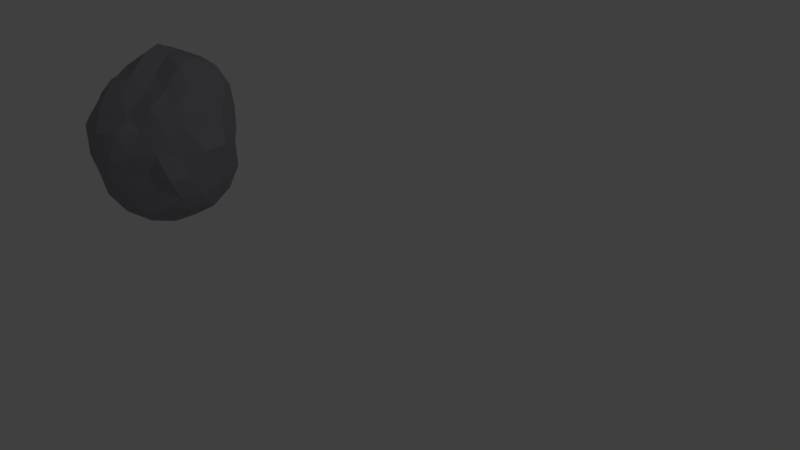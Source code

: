 # Source: asteroid1.blend  (saved by Blender 2.79.0; exported with 4.5.12 LTS)
import bpy
from mathutils import Matrix  # noqa: F401  (used for matrix-valued properties, if any)

bpy.ops.wm.read_factory_settings(use_empty=True)
scene = bpy.context.scene
scene.name = 'Scene'

# ---- collections
col_collection_1 = bpy.data.collections.new('Collection 1'); scene.collection.children.link(col_collection_1)

# ---- materials (node trees are filled in below, after node groups)
mat_material_001 = bpy.data.materials.new('Material.001')
mat_material_001.alpha_threshold = 0.0
mat_material_001.use_transparent_shadow = False
mat_material_001.diffuse_color = (0.3121, 0.3134, 0.3459, 1.0)
mat_material_001.roughness = 0.5

# ---- material node trees

# ---- world
world_world = bpy.data.worlds.new('World'); scene.world = world_world
world_world.color = (0.05088, 0.05088, 0.05088)
world_world.use_sun_shadow = False
world_world.sun_shadow_jitter_overblur = 0.0
world_world.cycles.sampling_method = 'MANUAL'

# ---- cameras
cam_camera = bpy.data.cameras.new('Camera')
cam_camera.clip_end = 100.0
cam_camera.lens = 35.0
cam_camera.sensor_width = 32.0
cam_camera.sensor_height = 18.0
cam_camera.ortho_scale = 7.314
cam_camera.dof.focus_distance = 0.0
cam_camera.dof.aperture_fstop = 128.0

# ---- lights
light_lamp = bpy.data.lights.new('Lamp', 'POINT')
light_lamp.transmission_factor = 0.0
light_lamp.cutoff_distance = 30.0
light_lamp.energy = 100.0
light_lamp.shadow_buffer_clip_start = 1.001
light_lamp.shadow_soft_size = 0.1
light_lamp.shadow_maximum_resolution = 0.006
light_lamp.use_absolute_resolution = True

# ---- meshes
me_icosphere_005 = bpy.data.meshes.new('Icosphere.005')
me_icosphere_005.from_pydata([(0.0, 0.0, -1.0), (0.659, -0.4486, -0.4231), (-0.237, -0.7757, -0.4162), (-0.8692, -0.004368, -0.4339), (-0.2469, 0.802, -0.4443), (0.6926, 0.469, -0.4436), (0.2446, -0.7808, 0.4014), (-0.6961, -0.5085, 0.4291), (-0.6729, 0.4716, 0.4397), (0.2456, 0.7392, 0.3901), (0.8476, -0.005952, 0.4096), (0.0005532, 0.001752, 0.9858), (-0.2243, -0.6993, -0.6421), (-0.1625, -0.5, -0.8507), (-0.07761, -0.2389, -0.9679), (0.203, -0.1475, -0.9674), (0.4034, -0.2946, -0.8119), (0.5935, -0.4281, -0.6396), (0.4577, -0.5811, -0.4625), (0.2265, -0.7261, -0.484), (-0.03007, -0.8529, -0.4964), (0.7673, 0.2841, -0.4777), (0.8154, -0.01142, -0.5059), (0.7992, -0.2941, -0.4939), (0.2032, 0.1476, -0.9679), (0.4253, 0.309, -0.8507), (0.5727, 0.4149, -0.6389), (-0.7401, -0.005762, -0.6497), (-0.5072, -3.319e-07, -0.8206), (-0.2509, -4.84e-09, -0.9673), (-0.4087, -0.6293, -0.4626), (-0.6316, -0.4453, -0.4938), (-0.8101, -0.2454, -0.4908), (-0.2328, 0.7165, -0.6575), (-0.1625, 0.5, -0.8507), (-0.07761, 0.2389, -0.9679), (-0.7791, 0.2226, -0.4761), (-0.6636, 0.4482, -0.5161), (-0.4248, 0.6428, -0.4763), (-0.03005, 0.8608, -0.5004), (0.2542, 0.7971, -0.5262), (0.4598, 0.5901, -0.47), (0.8755, -0.1312, 0.2354), (0.8335, -0.2642, -0.02608), (0.8517, -0.4275, -0.2503), (0.8206, 0.3808, -0.2561), (0.9488, 0.301, -0.0007024), (0.8618, 0.1069, 0.2317), (0.1552, -0.9554, 0.2512), (1.464e-06, -0.9979, 3.307e-06), (-0.1372, -0.8887, -0.2387), (0.5551, -0.5474, -0.2099), (0.4681, -0.7, -0.01737), (0.4119, -0.836, 0.2435), (-0.7639, -0.3912, 0.2324), (-0.8344, -0.2646, -0.02882), (-0.9448, -0.1586, -0.2425), (-0.337, -0.7247, -0.2204), (-0.4655, -0.6983, -0.0195), (-0.581, -0.5786, 0.2298), (-0.5846, 0.5788, 0.221), (-0.4981, 0.6863, -0.002322), (-0.3706, 0.7202, -0.2196), (-0.8632, 0.1242, -0.2361), (-0.9488, 0.301, -0.0007538), (-0.7725, 0.3713, 0.2397), (0.3824, 0.7531, 0.2255), (0.501, 0.6892, 0.0001162), (0.583, 0.5482, -0.2344), (-0.1216, 0.8583, -0.2542), (0.0001313, 0.7504, -0.04175), (0.1447, 0.7057, 0.2155), (0.782, -0.226, 0.4627), (0.6538, -0.4693, 0.5021), (0.4388, -0.6546, 0.4329), (0.03408, -0.8138, 0.4653), (-0.2223, -0.7224, 0.4597), (-0.4889, -0.6155, 0.4315), (-0.7567, -0.2861, 0.4645), (-0.759, 0.002925, 0.4824), (-0.7633, 0.2873, 0.4778), (-0.5164, 0.6405, 0.5039), (-0.2278, 0.6596, 0.4479), (0.02691, 0.7439, 0.4046), (0.469, 0.6655, 0.4994), (0.6788, 0.4845, 0.5292), (0.768, 0.2257, 0.4765), (0.07306, -0.2197, 0.9252), (0.1327, -0.427, 0.7469), (0.187, -0.6288, 0.5609), (0.7364, 0.002559, 0.6414), (0.5118, 0.00859, 0.8328), (0.225, 0.009255, 0.8969), (-0.174, -0.1177, 0.8733), (-0.3318, -0.2287, 0.6725), (-0.5682, -0.4044, 0.5855), (-0.1802, 0.1412, 0.8865), (-0.4248, 0.3088, 0.8496), (-0.6095, 0.4428, 0.6575), (0.07071, 0.2198, 0.8841), (0.1544, 0.4738, 0.7903), (0.2263, 0.6028, 0.5853), (0.3482, 0.2567, 0.8489), (0.6124, 0.2567, 0.7016), (0.4466, 0.5248, 0.7223), (-0.1318, 0.4057, 0.8154), (-0.05652, 0.5522, 0.6278), (-0.3458, 0.5639, 0.693), (-0.4124, 0.01302, 0.8197), (-0.6205, 0.1471, 0.6807), (-0.6116, -0.1196, 0.6476), (-0.1213, -0.3721, 0.793), (-0.2723, -0.4792, 0.5937), (-0.05573, -0.6317, 0.6651), (0.2793, -0.1856, 0.7406), (0.3589, -0.4037, 0.5748), (0.5496, -0.2356, 0.5986), (0.7797, 0.3628, 0.2609), (0.6753, 0.4728, 0.005141), (0.5781, 0.5855, 0.2391), (-0.1268, 0.692, 0.2306), (-0.2683, 0.7478, -0.00489), (-0.3846, 0.7348, 0.236), (-0.8489, 0.1157, 0.2392), (-1.008, -0.003297, 0.0009776), (-0.8695, -0.1434, 0.2442), (-0.4177, -0.8154, 0.2596), (-0.2856, -0.8966, 0.004664), (-0.1382, -0.9511, 0.2764), (0.5749, -0.5878, 0.2456), (0.7059, -0.4901, -0.001649), (0.7643, -0.3768, 0.2484), (0.2682, 0.7502, -0.01248), (0.3758, 0.7062, -0.2346), (0.1095, 0.8585, -0.2721), (-0.6721, 0.4685, -0.007723), (-0.5692, 0.5463, -0.2471), (-0.8262, 0.3715, -0.2772), (-0.6968, -0.4837, -0.01302), (-0.854, -0.414, -0.2754), (-0.5428, -0.5455, -0.222), (0.284, -0.8936, -0.009051), (0.1244, -0.8779, -0.254), (0.344, -0.7058, -0.2346), (1.011, -0.003037, -0.001154), (0.9264, -0.1739, -0.2659), (0.8495, 0.1308, -0.2484), (0.3618, 0.5877, -0.7236), (0.1382, 0.4253, -0.8944), (0.05625, 0.65, -0.6921), (-0.4468, 0.5254, -0.7238), (-0.3618, 0.2629, -0.8944), (-0.61, 0.2517, -0.7153), (-0.5983, -0.2496, -0.6894), (-0.3502, -0.2571, -0.8628), (-0.4462, -0.5245, -0.7224), (0.6466, 0.1537, -0.7152), (0.6391, -0.1479, -0.695), (0.4363, 0.001353, -0.8654), (0.05279, -0.6882, -0.7236), (0.1382, -0.4253, -0.8944), (0.3592, -0.5846, -0.7206)], [], [(0, 15, 14), (1, 17, 23), (0, 14, 29), (0, 29, 35), (0, 35, 24), (1, 23, 44), (2, 20, 50), (3, 32, 56), (4, 38, 62), (5, 41, 68), (1, 44, 51), (2, 50, 57), (3, 56, 63), (4, 62, 69), (5, 68, 45), (6, 74, 89), (7, 77, 95), (8, 80, 98), (9, 83, 101), (10, 86, 90), (92, 99, 11), (91, 102, 92), (90, 103, 91), (92, 102, 99), (102, 100, 99), (91, 103, 102), (103, 104, 102), (102, 104, 100), (104, 101, 100), (90, 86, 103), (86, 85, 103), (103, 85, 104), (85, 84, 104), (104, 84, 101), (84, 9, 101), (99, 96, 11), (100, 105, 99), (101, 106, 100), (99, 105, 96), (105, 97, 96), (100, 106, 105), (106, 107, 105), (105, 107, 97), (107, 98, 97), (101, 83, 106), (83, 82, 106), (106, 82, 107), (82, 81, 107), (107, 81, 98), (81, 8, 98), (96, 93, 11), (97, 108, 96), (98, 109, 97), (96, 108, 93), (108, 94, 93), (97, 109, 108), (109, 110, 108), (108, 110, 94), (110, 95, 94), (98, 80, 109), (80, 79, 109), (109, 79, 110), (79, 78, 110), (110, 78, 95), (78, 7, 95), (93, 87, 11), (94, 111, 93), (95, 112, 94), (93, 111, 87), (111, 88, 87), (94, 112, 111), (112, 113, 111), (111, 113, 88), (113, 89, 88), (95, 77, 112), (77, 76, 112), (112, 76, 113), (76, 75, 113), (113, 75, 89), (75, 6, 89), (87, 92, 11), (88, 114, 87), (89, 115, 88), (87, 114, 92), (114, 91, 92), (88, 115, 114), (115, 116, 114), (114, 116, 91), (116, 90, 91), (89, 74, 115), (74, 73, 115), (115, 73, 116), (73, 72, 116), (116, 72, 90), (72, 10, 90), (47, 86, 10), (46, 117, 47), (45, 118, 46), (47, 117, 86), (117, 85, 86), (46, 118, 117), (118, 119, 117), (117, 119, 85), (119, 84, 85), (45, 68, 118), (68, 67, 118), (118, 67, 119), (67, 66, 119), (119, 66, 84), (66, 9, 84), (71, 83, 9), (70, 120, 71), (69, 121, 70), (71, 120, 83), (120, 82, 83), (70, 121, 120), (121, 122, 120), (120, 122, 82), (122, 81, 82), (69, 62, 121), (62, 61, 121), (121, 61, 122), (61, 60, 122), (122, 60, 81), (60, 8, 81), (65, 80, 8), (64, 123, 65), (63, 124, 64), (65, 123, 80), (123, 79, 80), (64, 124, 123), (124, 125, 123), (123, 125, 79), (125, 78, 79), (63, 56, 124), (56, 55, 124), (124, 55, 125), (55, 54, 125), (125, 54, 78), (54, 7, 78), (59, 77, 7), (58, 126, 59), (57, 127, 58), (59, 126, 77), (126, 76, 77), (58, 127, 126), (127, 128, 126), (126, 128, 76), (128, 75, 76), (57, 50, 127), (50, 49, 127), (127, 49, 128), (49, 48, 128), (128, 48, 75), (48, 6, 75), (53, 74, 6), (52, 129, 53), (51, 130, 52), (53, 129, 74), (129, 73, 74), (52, 130, 129), (130, 131, 129), (129, 131, 73), (131, 72, 73), (51, 44, 130), (44, 43, 130), (130, 43, 131), (43, 42, 131), (131, 42, 72), (42, 10, 72), (66, 71, 9), (67, 132, 66), (68, 133, 67), (66, 132, 71), (132, 70, 71), (67, 133, 132), (133, 134, 132), (132, 134, 70), (134, 69, 70), (68, 41, 133), (41, 40, 133), (133, 40, 134), (40, 39, 134), (134, 39, 69), (39, 4, 69), (60, 65, 8), (61, 135, 60), (62, 136, 61), (60, 135, 65), (135, 64, 65), (61, 136, 135), (136, 137, 135), (135, 137, 64), (137, 63, 64), (62, 38, 136), (38, 37, 136), (136, 37, 137), (37, 36, 137), (137, 36, 63), (36, 3, 63), (54, 59, 7), (55, 138, 54), (56, 139, 55), (54, 138, 59), (138, 58, 59), (55, 139, 138), (139, 140, 138), (138, 140, 58), (140, 57, 58), (56, 32, 139), (32, 31, 139), (139, 31, 140), (31, 30, 140), (140, 30, 57), (30, 2, 57), (48, 53, 6), (49, 141, 48), (50, 142, 49), (48, 141, 53), (141, 52, 53), (49, 142, 141), (142, 143, 141), (141, 143, 52), (143, 51, 52), (50, 20, 142), (20, 19, 142), (142, 19, 143), (19, 18, 143), (143, 18, 51), (18, 1, 51), (42, 47, 10), (43, 144, 42), (44, 145, 43), (42, 144, 47), (144, 46, 47), (43, 145, 144), (145, 146, 144), (144, 146, 46), (146, 45, 46), (44, 23, 145), (23, 22, 145), (145, 22, 146), (22, 21, 146), (146, 21, 45), (21, 5, 45), (26, 41, 5), (25, 147, 26), (24, 148, 25), (26, 147, 41), (147, 40, 41), (25, 148, 147), (148, 149, 147), (147, 149, 40), (149, 39, 40), (24, 35, 148), (35, 34, 148), (148, 34, 149), (34, 33, 149), (149, 33, 39), (33, 4, 39), (33, 38, 4), (34, 150, 33), (35, 151, 34), (33, 150, 38), (150, 37, 38), (34, 151, 150), (151, 152, 150), (150, 152, 37), (152, 36, 37), (35, 29, 151), (29, 28, 151), (151, 28, 152), (28, 27, 152), (152, 27, 36), (27, 3, 36), (27, 32, 3), (28, 153, 27), (29, 154, 28), (27, 153, 32), (153, 31, 32), (28, 154, 153), (154, 155, 153), (153, 155, 31), (155, 30, 31), (29, 14, 154), (14, 13, 154), (154, 13, 155), (13, 12, 155), (155, 12, 30), (12, 2, 30), (21, 26, 5), (22, 156, 21), (23, 157, 22), (21, 156, 26), (156, 25, 26), (22, 157, 156), (157, 158, 156), (156, 158, 25), (158, 24, 25), (23, 17, 157), (17, 16, 157), (157, 16, 158), (16, 15, 158), (158, 15, 24), (15, 0, 24), (12, 20, 2), (13, 159, 12), (14, 160, 13), (12, 159, 20), (159, 19, 20), (13, 160, 159), (160, 161, 159), (159, 161, 19), (161, 18, 19), (14, 15, 160), (15, 16, 160), (160, 16, 161), (16, 17, 161), (161, 17, 18), (17, 1, 18)])
_uv = me_icosphere_005.uv_layers.new(name='UVMap')
_uv.uv.foreach_set('vector', [0.0, 0.0, 0.0, 0.0, 0.0, 0.0, 0.0, 0.0, 0.0, 0.0, 0.0, 0.0, 0.0, 0.0, 0.0, 0.0, 0.0, 0.0, 0.0, 0.0, 0.0, 0.0, 0.0, 0.0, 0.0, 0.0, 0.0, 0.0, 0.0, 0.0, 0.0, 0.0, 0.0, 0.0, 0.0, 0.0, 0.8122, 0.392, 0.8186, 0.4713, 0.7268, 0.4202, 0.837, 0.5716, 0.7379, 0.5632, 0.8072, 0.5021, 0.2177, 0.9408, 0.1297, 0.912, 0.2085, 0.8486, 0.0, 0.0, 0.0, 0.0, 0.0, 0.0, 0.0, 0.0, 0.0, 0.0, 0.0, 0.0, 0.8122, 0.392, 0.7268, 0.4202, 0.7532, 0.3345, 0.4335, 0.5809, 0.4335, 0.6636, 0.3592, 0.6176, 0.2177, 0.9408, 0.2085, 0.8486, 0.2992, 0.9058, 0.0, 0.0, 0.0, 0.0, 0.0, 0.0, 0.0, 0.0, 0.0, 0.0, 0.0, 0.0, 0.2119, 0.1352, 0.2956, 0.109, 0.27, 0.1885, 0.1964, 0.586, 0.1402, 0.5464, 0.2483, 0.5268, 0.0, 0.0, 0.0, 0.0, 0.0, 0.0, 0.0, 0.0, 0.0, 0.0, 0.0, 0.0, 0.0, 0.0, 0.0, 0.0, 0.0, 0.0, 0.0, 0.0, 0.0, 0.0, 0.0, 0.0, 0.0, 0.0, 0.0, 0.0, 0.0, 0.0, 0.0, 0.0, 0.0, 0.0, 0.0, 0.0, 0.0, 0.0, 0.0, 0.0, 0.0, 0.0, 0.0, 0.0, 0.0, 0.0, 0.0, 0.0, 0.0, 0.0, 0.0, 0.0, 0.0, 0.0, 0.0, 0.0, 0.0, 0.0, 0.0, 0.0, 0.4335, 0.586, 0.4989, 0.6129, 0.4441, 0.6808, 0.0, 0.0, 0.0, 0.0, 0.0, 0.0, 0.0, 0.0, 0.0, 0.0, 0.0, 0.0, 0.0, 0.0, 0.0, 0.0, 0.0, 0.0, 0.0, 0.0, 0.0, 0.0, 0.0, 0.0, 0.4335, 0.586, 0.4989, 0.5268, 0.4989, 0.6129, 0.0, 0.0, 0.0, 0.0, 0.0, 0.0, 0.489, 0.4474, 0.4051, 0.411, 0.4944, 0.3811, 0.4866, 0.5268, 0.3921, 0.4942, 0.489, 0.4474, 0.0, 0.0, 0.0, 0.0, 0.0, 0.0, 0.489, 0.4474, 0.3921, 0.4942, 0.4051, 0.411, 0.3921, 0.4942, 0.2986, 0.4526, 0.4051, 0.411, 0.0, 0.0, 0.0, 0.0, 0.0, 0.0, 0.0, 0.0, 0.0, 0.0, 0.0, 0.0, 0.3921, 0.4942, 0.2863, 0.5268, 0.2986, 0.4526, 0.2863, 0.5268, 0.1963, 0.4725, 0.2986, 0.4526, 0.0, 0.0, 0.0, 0.0, 0.0, 0.0, 0.0, 0.0, 0.0, 0.0, 0.0, 0.0, 0.0, 0.0, 0.0, 0.0, 0.0, 0.0, 0.3592, 0.6622, 0.2865, 0.6029, 0.3525, 0.5635, 0.3525, 0.5635, 0.2865, 0.6029, 0.2483, 0.5268, 0.2865, 0.6029, 0.1964, 0.586, 0.2483, 0.5268, 0.4051, 0.411, 0.4264, 0.3246, 0.4944, 0.3811, 0.2986, 0.4526, 0.3229, 0.353, 0.4051, 0.411, 0.1963, 0.4725, 0.2191, 0.3764, 0.2986, 0.4526, 0.4051, 0.411, 0.3229, 0.353, 0.4264, 0.3246, 0.3229, 0.353, 0.3524, 0.264, 0.4264, 0.3246, 0.2986, 0.4526, 0.2191, 0.3764, 0.3229, 0.353, 0.2191, 0.3764, 0.2395, 0.2859, 0.3229, 0.353, 0.3229, 0.353, 0.2395, 0.2859, 0.3524, 0.264, 0.2395, 0.2859, 0.27, 0.1885, 0.3524, 0.264, 0.1963, 0.4725, 0.13, 0.3992, 0.2191, 0.3764, 0.13, 0.3992, 0.155, 0.3059, 0.2191, 0.3764, 0.2191, 0.3764, 0.155, 0.3059, 0.2395, 0.2859, 0.155, 0.3059, 0.1767, 0.2091, 0.2395, 0.2859, 0.2395, 0.2859, 0.1767, 0.2091, 0.27, 0.1885, 0.1767, 0.2091, 0.2119, 0.1352, 0.27, 0.1885, 0.4264, 0.3246, 0.5305, 0.306, 0.4944, 0.3811, 0.3524, 0.264, 0.4555, 0.236, 0.4264, 0.3246, 0.27, 0.1885, 0.3838, 0.1772, 0.3524, 0.264, 0.4264, 0.3246, 0.4555, 0.236, 0.5305, 0.306, 0.0, 0.0, 0.0, 0.0, 0.0, 0.0, 0.3524, 0.264, 0.3838, 0.1772, 0.4555, 0.236, 0.3838, 0.1772, 0.4835, 0.1422, 0.4555, 0.236, 0.0, 0.0, 0.0, 0.0, 0.0, 0.0, 0.0, 0.0, 0.0, 0.0, 0.0, 0.0, 0.27, 0.1885, 0.2956, 0.109, 0.3838, 0.1772, 0.2956, 0.109, 0.4041, 0.08755, 0.3838, 0.1772, 0.3838, 0.1772, 0.4041, 0.08755, 0.4835, 0.1422, 0.4041, 0.08755, 0.5046, 0.06884, 0.4835, 0.1422, 0.0, 0.0, 0.0, 0.0, 0.0, 0.0, 0.0, 0.0, 0.0, 0.0, 0.0, 0.0, 0.0, 0.0, 0.0, 0.0, 0.0, 0.0, 0.0, 0.0, 0.0, 0.0, 0.0, 0.0, 0.0, 0.0, 0.0, 0.0, 0.0, 0.0, 0.0, 0.0, 0.0, 0.0, 0.0, 0.0, 0.0, 0.0, 0.0, 0.0, 0.0, 0.0, 0.0, 0.0, 0.0, 0.0, 0.0, 0.0, 0.0, 0.0, 0.0, 0.0, 0.0, 0.0, 0.0, 0.0, 0.0, 0.0, 0.0, 0.0, 0.0, 0.0, 0.0, 0.0, 0.0, 0.0, 0.0, 0.0, 0.0, 0.0, 0.0, 0.0, 0.0, 0.0, 0.0, 0.0, 0.0, 0.0, 0.0, 0.0, 0.0, 0.0, 0.0, 0.0, 0.0, 0.0, 0.0, 0.0, 0.0, 0.0, 0.0, 0.0, 0.0, 0.0, 0.0, 0.0, 0.0, 0.0, 0.0, 0.0, 0.0, 0.0, 0.0, 0.0, 0.0, 0.0, 0.0, 0.0, 0.0, 0.0, 0.0, 0.0, 0.0, 0.0, 0.0, 0.0, 0.0, 0.0, 0.0, 0.0, 0.0, 0.0, 0.0, 0.0, 0.0, 0.0, 0.0, 0.0, 0.0, 0.0, 0.0, 0.0, 0.0, 0.0, 0.0, 0.0, 0.0, 0.0, 0.0, 0.0, 0.0, 0.0, 0.0, 0.0, 0.0, 0.0, 0.0, 0.0, 0.0, 0.0, 0.0, 0.0, 0.0, 0.0, 0.0, 0.0, 0.0, 0.0, 0.0, 0.0, 0.0, 0.0, 0.0, 0.0, 0.0, 0.0, 0.0, 0.0, 0.0, 0.0, 0.0, 0.0, 0.0, 0.0, 0.0, 0.0, 0.0, 0.0, 0.0, 0.0, 0.0, 0.0, 0.0, 0.0, 0.0, 0.0, 0.0, 0.0, 0.0, 0.0, 0.0, 0.0, 0.0, 0.0, 0.0, 0.0, 0.0, 0.0, 0.0, 0.0, 0.0, 0.0, 0.0, 0.0, 0.0, 0.0, 0.0, 0.0, 0.0, 0.0, 0.0, 0.0, 0.0, 0.0, 0.0, 0.0, 0.0, 0.0, 0.0, 0.0, 0.0, 0.0, 0.0, 0.0, 0.0, 0.0, 0.0, 0.0, 0.0, 0.0, 0.0, 0.0, 0.0, 0.0, 0.0, 0.0, 0.0, 0.0, 0.0, 0.0, 0.2925, 0.7103, 0.2865, 0.6029, 0.3592, 0.6622, 0.2992, 0.9058, 0.2085, 0.8486, 0.2823, 0.8006, 0.2085, 0.8486, 0.2069, 0.7622, 0.2823, 0.8006, 0.2823, 0.8006, 0.2069, 0.7622, 0.2925, 0.7103, 0.2069, 0.7622, 0.2023, 0.6735, 0.2925, 0.7103, 0.2925, 0.7103, 0.2023, 0.6735, 0.2865, 0.6029, 0.2023, 0.6735, 0.1964, 0.586, 0.2865, 0.6029, 0.1109, 0.624, 0.1402, 0.5464, 0.1964, 0.586, 0.0, 0.3549, 0.08201, 0.3185, 0.08909, 0.4062, 0.8984, 0.563, 0.8912, 0.4713, 0.9923, 0.5299, 0.1109, 0.624, 0.03648, 0.592, 0.1402, 0.5464, 0.08201, 0.3185, 0.155, 0.3059, 0.13, 0.3992, 0.0, 0.3549, 0.003309, 0.252, 0.08201, 0.3185, 0.003309, 0.252, 0.09604, 0.2325, 0.08201, 0.3185, 0.08201, 0.3185, 0.09604, 0.2325, 0.155, 0.3059, 0.09604, 0.2325, 0.1767, 0.2091, 0.155, 0.3059, 0.8984, 0.563, 0.8072, 0.5021, 0.8912, 0.4713, 0.8701, 0.07053, 0.7716, 0.09655, 0.8038, 0.0, 0.8038, 0.0, 0.7716, 0.09655, 0.6886, 0.03654, 0.7716, 0.09655, 0.6558, 0.11, 0.6886, 0.03654, 0.6886, 0.03654, 0.6558, 0.11, 0.5831, 0.0689, 0.6558, 0.11, 0.565, 0.1281, 0.5831, 0.0689, 0.622, 0.1934, 0.5375, 0.2037, 0.565, 0.1281, 0.6912, 0.2729, 0.5715, 0.2765, 0.622, 0.1934, 0.7532, 0.3345, 0.6464, 0.3544, 0.6912, 0.2729, 0.622, 0.1934, 0.5715, 0.2765, 0.5375, 0.2037, 0.3151, 0.03138, 0.4041, 0.08755, 0.2956, 0.109, 0.6912, 0.2729, 0.6464, 0.3544, 0.5715, 0.2765, 0.6464, 0.3544, 0.5305, 0.3755, 0.5715, 0.2765, 0.3151, 0.03138, 0.429, 0.0, 0.4041, 0.08755, 0.429, 0.0, 0.5046, 0.06884, 0.4041, 0.08755, 0.7532, 0.3345, 0.7268, 0.4202, 0.6464, 0.3544, 0.7268, 0.4202, 0.617, 0.4515, 0.6464, 0.3544, 0.6464, 0.3544, 0.617, 0.4515, 0.5305, 0.3755, 0.0, 0.0, 0.0, 0.0, 0.0, 0.0, 0.0, 0.0, 0.0, 0.0, 0.0, 0.0, 0.0, 0.0, 0.0, 0.0, 0.0, 0.0, 0.0, 0.0, 0.0, 0.0, 0.0, 0.0, 0.0, 0.0, 0.0, 0.0, 0.0, 0.0, 0.0, 0.0, 0.0, 0.0, 0.0, 0.0, 0.0, 0.0, 0.0, 0.0, 0.0, 0.0, 0.0, 0.0, 0.0, 0.0, 0.0, 0.0, 0.0, 0.0, 0.0, 0.0, 0.0, 0.0, 0.0, 0.0, 0.0, 0.0, 0.0, 0.0, 0.0, 0.0, 0.0, 0.0, 0.0, 0.0, 0.0, 0.0, 0.0, 0.0, 0.0, 0.0, 0.0, 0.0, 0.0, 0.0, 0.0, 0.0, 0.0, 0.0, 0.0, 0.0, 0.0, 0.0, 0.0, 0.0, 0.0, 0.0, 0.0, 0.0, 0.0, 0.0, 0.0, 0.0, 0.0, 0.0, 0.0, 0.0, 0.0, 0.0, 0.0, 0.0, 0.0, 0.0, 0.0, 0.0, 0.0, 0.0, 0.0, 0.0, 0.0, 0.0, 0.0, 0.0, 0.0, 0.0, 0.0, 0.0, 0.0, 0.0, 0.0, 0.0, 0.0, 0.0, 0.0, 0.0, 0.0, 0.0, 0.0, 0.0, 0.0, 0.0, 0.0, 0.0, 0.0, 0.0, 0.0, 0.0, 0.0, 0.0, 0.0, 0.0, 0.0, 0.0, 0.0, 0.0, 0.0, 0.0, 0.0, 0.0, 0.0, 0.0, 0.0, 0.0, 0.0, 0.0, 0.0, 0.0, 0.0, 0.0, 0.0, 0.0, 0.0, 0.0, 0.0, 0.0, 0.0, 0.0, 0.0, 0.0, 0.0, 0.0, 0.0, 0.0, 0.0, 0.0, 0.0, 0.0, 0.0, 0.0, 0.0, 0.0, 0.0, 0.0, 0.0, 0.0, 0.3592, 0.9439, 0.279, 0.9933, 0.2992, 0.9058, 0.279, 0.9933, 0.2177, 0.9408, 0.2992, 0.9058, 0.2023, 0.6735, 0.1109, 0.624, 0.1964, 0.586, 0.2069, 0.7622, 0.1127, 0.721, 0.2023, 0.6735, 0.2085, 0.8486, 0.1126, 0.8143, 0.2069, 0.7622, 0.2023, 0.6735, 0.1127, 0.721, 0.1109, 0.624, 0.1127, 0.721, 0.00312, 0.6658, 0.1109, 0.624, 0.2069, 0.7622, 0.1126, 0.8143, 0.1127, 0.721, 0.1126, 0.8143, 0.0, 0.7725, 0.1127, 0.721, 0.1127, 0.721, 0.0, 0.7725, 0.00312, 0.6658, 0.9789, 0.6131, 0.8984, 0.563, 0.9923, 0.5299, 0.2085, 0.8486, 0.1297, 0.912, 0.1126, 0.8143, 0.1297, 0.912, 0.01616, 0.874, 0.1126, 0.8143, 0.1126, 0.8143, 0.01616, 0.874, 0.0, 0.7725, 0.9652, 0.7032, 0.903, 0.634, 0.9789, 0.6131, 0.9789, 0.6131, 0.903, 0.634, 0.8984, 0.563, 0.3797, 0.5268, 0.4335, 0.5809, 0.3592, 0.6176, 0.6558, 0.11, 0.622, 0.1934, 0.565, 0.1281, 0.7716, 0.09655, 0.7301, 0.1709, 0.6558, 0.11, 0.8701, 0.07053, 0.8451, 0.1435, 0.7716, 0.09655, 0.6558, 0.11, 0.7301, 0.1709, 0.622, 0.1934, 0.7301, 0.1709, 0.6912, 0.2729, 0.622, 0.1934, 0.7716, 0.09655, 0.8451, 0.1435, 0.7301, 0.1709, 0.8451, 0.1435, 0.7891, 0.2467, 0.7301, 0.1709, 0.7301, 0.1709, 0.7891, 0.2467, 0.6912, 0.2729, 0.7891, 0.2467, 0.7532, 0.3345, 0.6912, 0.2729, 0.8701, 0.07053, 0.9417, 0.1495, 0.8451, 0.1435, 0.9417, 0.1495, 0.9067, 0.2339, 0.8451, 0.1435, 0.8451, 0.1435, 0.9067, 0.2339, 0.7891, 0.2467, 0.9067, 0.2339, 0.8583, 0.3241, 0.7891, 0.2467, 0.7891, 0.2467, 0.8583, 0.3241, 0.7532, 0.3345, 0.8583, 0.3241, 0.8122, 0.392, 0.7532, 0.3345, 0.0, 0.0, 0.0, 0.0, 0.0, 0.0, 0.0, 0.0, 0.0, 0.0, 0.0, 0.0, 0.0, 0.0, 0.0, 0.0, 0.0, 0.0, 0.0, 0.0, 0.0, 0.0, 0.0, 0.0, 0.0, 0.0, 0.0, 0.0, 0.0, 0.0, 0.0, 0.0, 0.0, 0.0, 0.0, 0.0, 0.0, 0.0, 0.0, 0.0, 0.0, 0.0, 0.0, 0.0, 0.0, 0.0, 0.0, 0.0, 0.0, 0.0, 0.0, 0.0, 0.0, 0.0, 0.0, 0.0, 0.0, 0.0, 0.0, 0.0, 0.0, 0.0, 0.0, 0.0, 0.0, 0.0, 0.0, 0.0, 0.0, 0.0, 0.0, 0.0, 0.0, 0.0, 0.0, 0.0, 0.0, 0.0, 0.0, 0.0, 0.0, 0.0, 0.0, 0.0, 0.0, 0.0, 0.0, 0.0, 0.0, 0.0, 0.0, 0.0, 0.0, 0.0, 0.0, 0.0, 0.0, 0.0, 0.0, 0.0, 0.0, 0.0, 0.0, 0.0, 0.0, 0.0, 0.0, 0.0, 0.0, 0.0, 0.0, 0.0, 0.0, 0.0, 0.0, 0.0, 0.0, 0.0, 0.0, 0.0, 0.0, 0.0, 0.0, 0.0, 0.0, 0.0, 0.0, 0.0, 0.0, 0.0, 0.0, 0.0, 0.0, 0.0, 0.0, 0.0, 0.0, 0.0, 0.0, 0.0, 0.0, 0.0, 0.0, 0.0, 0.0, 0.0, 0.0, 0.0, 0.0, 0.0, 0.0, 0.0, 0.0, 0.0, 0.0, 0.0, 0.0, 0.0, 0.0, 0.0, 0.0, 0.0, 0.0, 0.0, 0.0, 0.0, 0.0, 0.0, 0.0, 0.0, 0.0, 0.0, 0.0, 0.0, 0.0, 0.0, 0.0, 0.0, 0.0, 0.0, 0.0, 0.0, 0.0, 0.0, 0.0, 0.0, 0.0, 0.0, 0.0, 0.0, 0.0, 0.0, 0.0, 0.0, 0.0, 0.0, 0.0, 0.0, 0.0, 0.0, 0.0, 0.0, 0.0, 0.0, 0.0, 0.0, 0.0, 0.0, 0.0, 0.0, 0.0, 0.0, 0.0, 0.0, 0.0, 0.0, 0.0, 0.0, 0.0, 0.0, 0.0, 0.0, 0.0, 0.0, 0.0, 0.0, 0.0, 0.0, 0.0, 0.0, 0.0, 0.0, 0.0, 0.0, 0.0, 0.0, 0.0, 0.0, 0.0, 0.0, 0.0, 0.0, 0.0, 0.0, 0.0, 0.0, 0.0, 0.0, 0.0, 0.0, 0.0, 0.0, 0.0, 0.0, 0.0, 0.0, 0.0, 0.0, 0.0, 0.0, 0.0, 0.0, 0.0, 0.0, 0.164, 1.0, 0.2177, 0.9408, 0.279, 0.9933, 0.164, 1.0, 0.1297, 0.912, 0.2177, 0.9408, 0.8895, 0.8987, 0.9471, 0.8042, 0.9923, 0.8813, 0.7749, 0.9033, 0.8276, 0.8162, 0.8895, 0.8987, 0.164, 1.0, 0.05307, 0.9738, 0.1297, 0.912, 0.05307, 0.9738, 0.01616, 0.874, 0.1297, 0.912, 0.8895, 0.8987, 0.8276, 0.8162, 0.9471, 0.8042, 0.8276, 0.8162, 0.8714, 0.7194, 0.9471, 0.8042, 0.9471, 0.8042, 0.8714, 0.7194, 0.9652, 0.7032, 0.8714, 0.7194, 0.903, 0.634, 0.9652, 0.7032, 0.7749, 0.9033, 0.7124, 0.8217, 0.8276, 0.8162, 0.7124, 0.8217, 0.7587, 0.7288, 0.8276, 0.8162, 0.8276, 0.8162, 0.7587, 0.7288, 0.8714, 0.7194, 0.7587, 0.7288, 0.8017, 0.6382, 0.8714, 0.7194, 0.8714, 0.7194, 0.8017, 0.6382, 0.903, 0.634, 0.8017, 0.6382, 0.837, 0.5716, 0.903, 0.634, 0.8017, 0.6382, 0.7379, 0.5632, 0.837, 0.5716, 0.7587, 0.7288, 0.6919, 0.6503, 0.8017, 0.6382, 0.7124, 0.8217, 0.6419, 0.7437, 0.7587, 0.7288, 0.8017, 0.6382, 0.6919, 0.6503, 0.7379, 0.5632, 1.0, 0.2301, 0.9067, 0.2339, 0.9417, 0.1495, 0.7587, 0.7288, 0.6419, 0.7437, 0.6919, 0.6503, 0.6419, 0.7437, 0.5701, 0.6602, 0.6919, 0.6503, 1.0, 0.2301, 0.9687, 0.3234, 0.9067, 0.2339, 0.9687, 0.3234, 0.8583, 0.3241, 0.9067, 0.2339, 0.7124, 0.8217, 0.6034, 0.8378, 0.6419, 0.7437, 0.6034, 0.8378, 0.5305, 0.7616, 0.6419, 0.7437, 0.6419, 0.7437, 0.5305, 0.7616, 0.5701, 0.6602, 1.0, 0.4114, 0.9034, 0.4065, 0.9687, 0.3234, 0.9687, 0.3234, 0.9034, 0.4065, 0.8583, 0.3241, 0.9034, 0.4065, 0.8122, 0.392, 0.8583, 0.3241, 0.0, 0.0, 0.0, 0.0, 0.0, 0.0, 0.0, 0.0, 0.0, 0.0, 0.0, 0.0, 0.0, 0.0, 0.0, 0.0, 0.0, 0.0, 0.0, 0.0, 0.0, 0.0, 0.0, 0.0, 0.0, 0.0, 0.0, 0.0, 0.0, 0.0, 0.0, 0.0, 0.0, 0.0, 0.0, 0.0, 0.0, 0.0, 0.0, 0.0, 0.0, 0.0, 0.0, 0.0, 0.0, 0.0, 0.0, 0.0, 0.0, 0.0, 0.0, 0.0, 0.0, 0.0, 0.0, 0.0, 0.0, 0.0, 0.0, 0.0, 0.0, 0.0, 0.0, 0.0, 0.0, 0.0, 0.0, 0.0, 0.0, 0.0, 0.0, 0.0, 0.0, 0.0, 0.0, 0.0, 0.0, 0.0, 0.0, 0.0, 0.0, 0.0, 0.0, 0.0, 0.0, 0.0, 0.0, 0.0, 0.0, 0.0, 0.9034, 0.4065, 0.8186, 0.4713, 0.8122, 0.392, 0.0, 0.0, 0.0, 0.0, 0.0, 0.0, 0.0, 0.0, 0.0, 0.0, 0.0, 0.0, 0.0, 0.0, 0.0, 0.0, 0.0, 0.0, 0.0, 0.0, 0.0, 0.0, 0.0, 0.0, 0.0, 0.0, 0.0, 0.0, 0.0, 0.0, 0.0, 0.0, 0.0, 0.0, 0.0, 0.0, 0.0, 0.0, 0.0, 0.0, 0.0, 0.0, 0.0, 0.0, 0.0, 0.0, 0.0, 0.0, 0.0, 0.0, 0.0, 0.0, 0.0, 0.0, 0.0, 0.0, 0.0, 0.0, 0.0, 0.0, 0.0, 0.0, 0.0, 0.0, 0.0, 0.0, 0.0, 0.0, 0.0, 0.0, 0.0, 0.0, 0.0, 0.0, 0.0, 0.0, 0.0, 0.0, 0.0, 0.0, 0.0, 0.0, 0.0, 0.0])
me_icosphere_005.materials.append(mat_material_001)
me_icosphere_005.use_remesh_preserve_volume = False
me_icosphere_005.use_remesh_preserve_attributes = False
me_icosphere_005.use_mirror_vertex_groups = False
me_icosphere_005.update()

# ---- objects
ob_icosphere_001 = bpy.data.objects.new('Icosphere.001', me_icosphere_005)
ob_lamp = bpy.data.objects.new('Lamp', light_lamp)
ob_camera = bpy.data.objects.new('Camera', cam_camera)

# ---- transforms, parenting, visibility, modifiers, constraints
ob_icosphere_001.location = (-3.616, -0.6952, 0.8451)
ob_icosphere_001.scale = (1.0, 1.216, 1.346)
ob_icosphere_001.lineart.crease_threshold = 0.0
_m = ob_icosphere_001.modifiers.new('Collision', 'COLLISION')
ob_lamp.location = (4.076, 1.005, 5.904)
ob_lamp.rotation_euler = (0.6503, 0.05522, 1.866)
ob_lamp.lock_rotations_4d = False
ob_lamp.empty_display_type = 'ARROWS'
ob_lamp.color = (0.0, 0.0, 0.0, 0.0)
ob_lamp.lineart.crease_threshold = 0.0
ob_camera.location = (7.481, -6.508, 5.344)
ob_camera.rotation_euler = (1.109, 0.0, 0.8149)
ob_camera.lock_rotations_4d = False
ob_camera.empty_display_type = 'ARROWS'
ob_camera.color = (0.0, 0.0, 0.0, 0.0)
ob_camera.display_type = 'WIRE'
ob_camera.lineart.crease_threshold = 0.0

# ---- collection membership
col_collection_1.objects.link(ob_icosphere_001)
col_collection_1.objects.link(ob_lamp)
col_collection_1.objects.link(ob_camera)

# ---- scene / render settings (as saved in the file)
scene.camera = ob_camera
scene.frame_start = 1; scene.frame_end = 250; scene.frame_set(1)
scene.render.engine = 'BLENDER_EEVEE_NEXT'
scene.render.resolution_percentage = 50
scene.render.dither_intensity = 0.0
scene.cycles.use_denoising = False
scene.cycles.samples = 128
scene.cycles.sampling_pattern = 'TABULATED_SOBOL'
scene.cycles.use_adaptive_sampling = False
scene.cycles.use_light_tree = False
scene.cycles.blur_glossy = 0.0
scene.cycles.sample_clamp_indirect = 0.0
scene.view_settings.view_transform = 'Standard'
bpy.context.view_layer.update()
